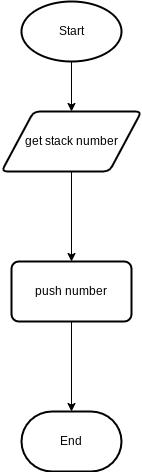

The diagram above was exported from draw.io. Its source (the exported page's mxGraphModel, read from the mxfile embedded in the PNG):
<mxGraphModel dx="1074" dy="741" grid="1" gridSize="10" guides="1" tooltips="1" connect="1" arrows="1" fold="1" page="1" pageScale="1" pageWidth="827" pageHeight="1169" math="0" shadow="0">
  <root>
    <mxCell id="0" />
    <mxCell id="1" parent="0" />
    <mxCell id="4" value="" style="edgeStyle=none;html=1;" edge="1" parent="1" source="2" target="3">
      <mxGeometry relative="1" as="geometry" />
    </mxCell>
    <mxCell id="2" value="Start" style="strokeWidth=2;html=1;shape=mxgraph.flowchart.start_1;whiteSpace=wrap;" vertex="1" parent="1">
      <mxGeometry x="380" y="40" width="100" height="60" as="geometry" />
    </mxCell>
    <mxCell id="6" value="" style="edgeStyle=none;html=1;" edge="1" parent="1" source="3" target="5">
      <mxGeometry relative="1" as="geometry" />
    </mxCell>
    <mxCell id="3" value="get stack number" style="shape=parallelogram;html=1;strokeWidth=2;perimeter=parallelogramPerimeter;whiteSpace=wrap;rounded=1;arcSize=12;size=0.23;" vertex="1" parent="1">
      <mxGeometry x="360" y="150" width="140" height="60" as="geometry" />
    </mxCell>
    <mxCell id="8" value="" style="edgeStyle=none;html=1;" edge="1" parent="1" source="5" target="7">
      <mxGeometry relative="1" as="geometry" />
    </mxCell>
    <mxCell id="5" value="push number" style="whiteSpace=wrap;html=1;strokeWidth=2;rounded=1;arcSize=12;" vertex="1" parent="1">
      <mxGeometry x="370" y="300" width="120" height="60" as="geometry" />
    </mxCell>
    <mxCell id="7" value="End" style="strokeWidth=2;html=1;shape=mxgraph.flowchart.terminator;whiteSpace=wrap;" vertex="1" parent="1">
      <mxGeometry x="380" y="450" width="100" height="60" as="geometry" />
    </mxCell>
  </root>
</mxGraphModel>